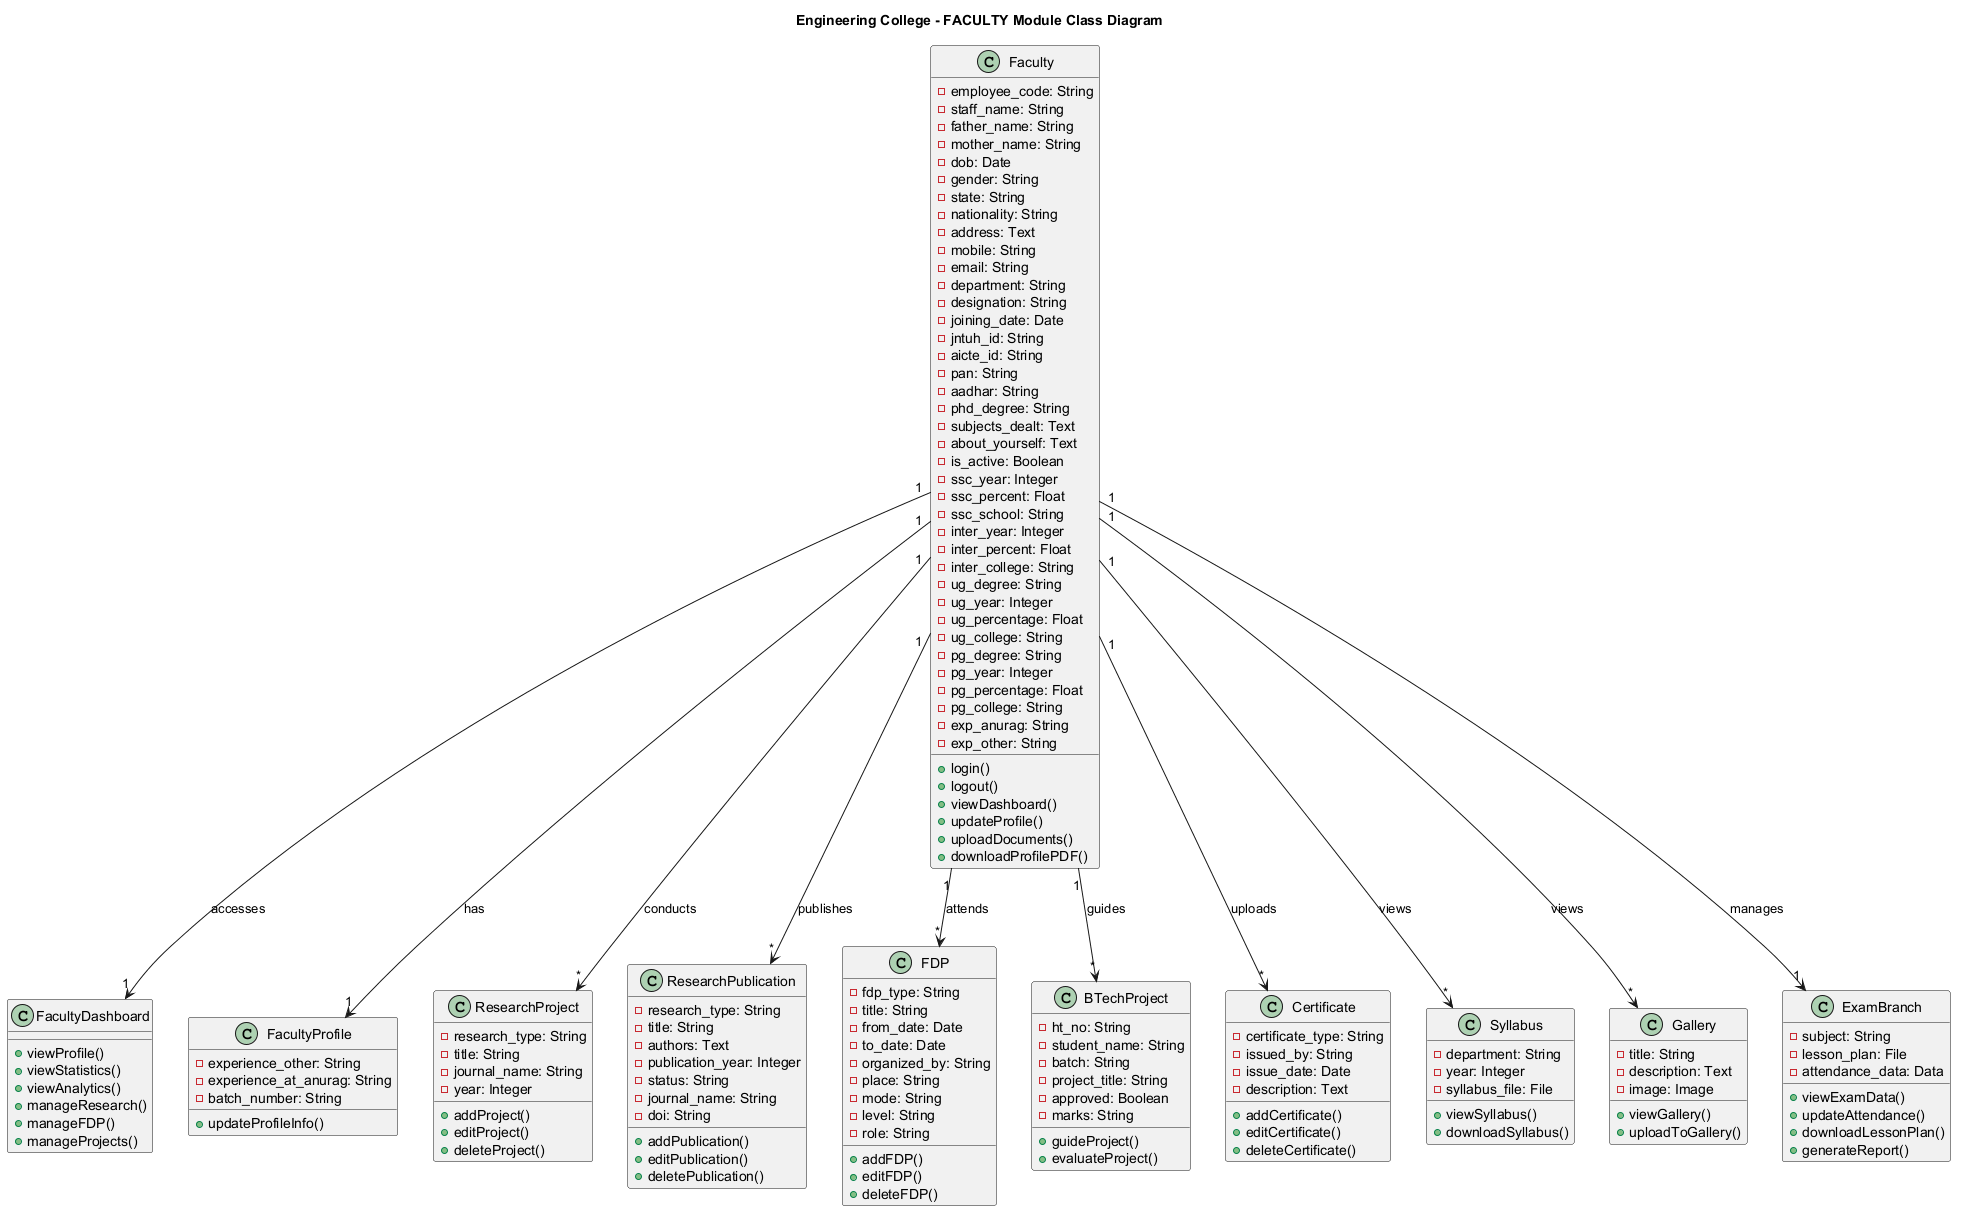

The diagram above was rendered by PlantUML. Its source (embedded in the PNG):
@startuml 03_Class_Diagram_Faculty
' Engineering College - Class Diagram for FACULTY Module
' A4 Page Layout

title Engineering College - FACULTY Module Class Diagram

skinparam pageMargin 10
skinparam pageAlignment center

' Faculty Core
class Faculty {
    - employee_code: String
    - staff_name: String
    - father_name: String
    - mother_name: String
    - dob: Date
    - gender: String
    - state: String
    - nationality: String
    - address: Text
    - mobile: String
    - email: String
    - department: String
    - designation: String
    - joining_date: Date
    - jntuh_id: String
    - aicte_id: String
    - pan: String
    - aadhar: String
    - phd_degree: String
    - subjects_dealt: Text
    - about_yourself: Text
    - is_active: Boolean
    ' Education - SSC
    - ssc_year: Integer
    - ssc_percent: Float
    - ssc_school: String
    ' Education - Intermediate
    - inter_year: Integer
    - inter_percent: Float
    - inter_college: String
    ' Education - UG
    - ug_degree: String
    - ug_year: Integer
    - ug_percentage: Float
    - ug_college: String
    ' Education - PG
    - pg_degree: String
    - pg_year: Integer
    - pg_percentage: Float
    - pg_college: String
    ' Experience
    - exp_anurag: String
    - exp_other: String
    + login()
    + logout()
    + viewDashboard()
    + updateProfile()
    + uploadDocuments()
    + downloadProfilePDF()
}

class FacultyDashboard {
    + viewProfile()
    + viewStatistics()
    + viewAnalytics()
    + manageResearch()
    + manageFDP()
    + manageProjects()
}

class FacultyProfile {
    - experience_other: String
    - experience_at_anurag: String
    - batch_number: String
    + updateProfileInfo()
}

class ResearchProject {
    - research_type: String
    - title: String
    - journal_name: String
    - year: Integer
    + addProject()
    + editProject()
    + deleteProject()
}

class ResearchPublication {
    - research_type: String
    - title: String
    - authors: Text
    - publication_year: Integer
    - status: String
    - journal_name: String
    - doi: String
    + addPublication()
    + editPublication()
    + deletePublication()
}

class FDP {
    - fdp_type: String
    - title: String
    - from_date: Date
    - to_date: Date
    - organized_by: String
    - place: String
    - mode: String
    - level: String
    - role: String
    + addFDP()
    + editFDP()
    + deleteFDP()
}

class BTechProject {
    - ht_no: String
    - student_name: String
    - batch: String
    - project_title: String
    - approved: Boolean
    - marks: String
    + guideProject()
    + evaluateProject()
}

class Certificate {
    - certificate_type: String
    - issued_by: String
    - issue_date: Date
    - description: Text
    + addCertificate()
    + editCertificate()
    + deleteCertificate()
}

class Syllabus {
    - department: String
    - year: Integer
    - syllabus_file: File
    + viewSyllabus()
    + downloadSyllabus()
}

class Gallery {
    - title: String
    - description: Text
    - image: Image
    + viewGallery()
    + uploadToGallery()
}

class ExamBranch {
    - subject: String
    - lesson_plan: File
    - attendance_data: Data
    + viewExamData()
    + updateAttendance()
    + downloadLessonPlan()
    + generateReport()
}

' Relationships
Faculty "1" --> "1" FacultyDashboard : accesses
Faculty "1" --> "1" FacultyProfile : has
Faculty "1" --> "*" ResearchProject : conducts
Faculty "1" --> "*" ResearchPublication : publishes
Faculty "1" --> "*" FDP : attends
Faculty "1" --> "*" BTechProject : guides
Faculty "1" --> "*" Certificate : uploads
Faculty "1" --> "*" Syllabus : views
Faculty "1" --> "*" Gallery : views
Faculty "1" --> "1" ExamBranch : manages

@enduml